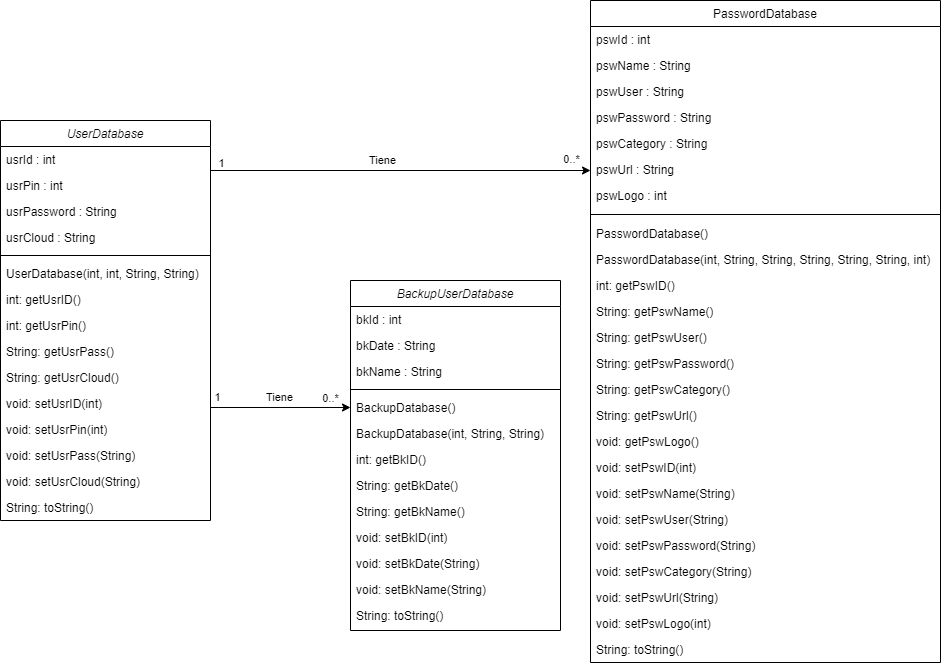

The diagram above was exported from draw.io. Its source (the exported page's mxGraphModel, read from the mxfile embedded in the PNG):
<mxGraphModel dx="1422" dy="752" grid="1" gridSize="10" guides="1" tooltips="1" connect="1" arrows="1" fold="1" page="1" pageScale="1" pageWidth="827" pageHeight="1169" math="0" shadow="0">
  <root>
    <mxCell id="WIyWlLk6GJQsqaUBKTNV-0" />
    <mxCell id="WIyWlLk6GJQsqaUBKTNV-1" parent="WIyWlLk6GJQsqaUBKTNV-0" />
    <mxCell id="zkfFHV4jXpPFQw0GAbJ--0" value="UserDatabase" style="swimlane;fontStyle=2;align=center;verticalAlign=top;childLayout=stackLayout;horizontal=1;startSize=26;horizontalStack=0;resizeParent=1;resizeLast=0;collapsible=1;marginBottom=0;rounded=0;shadow=0;strokeWidth=1;" parent="WIyWlLk6GJQsqaUBKTNV-1" vertex="1">
      <mxGeometry x="80" y="130" width="210" height="400" as="geometry">
        <mxRectangle x="230" y="140" width="160" height="26" as="alternateBounds" />
      </mxGeometry>
    </mxCell>
    <mxCell id="zkfFHV4jXpPFQw0GAbJ--1" value="usrId : int" style="text;align=left;verticalAlign=top;spacingLeft=4;spacingRight=4;overflow=hidden;rotatable=0;points=[[0,0.5],[1,0.5]];portConstraint=eastwest;" parent="zkfFHV4jXpPFQw0GAbJ--0" vertex="1">
      <mxGeometry y="26" width="210" height="26" as="geometry" />
    </mxCell>
    <mxCell id="zkfFHV4jXpPFQw0GAbJ--2" value="usrPin : int" style="text;align=left;verticalAlign=top;spacingLeft=4;spacingRight=4;overflow=hidden;rotatable=0;points=[[0,0.5],[1,0.5]];portConstraint=eastwest;rounded=0;shadow=0;html=0;" parent="zkfFHV4jXpPFQw0GAbJ--0" vertex="1">
      <mxGeometry y="52" width="210" height="26" as="geometry" />
    </mxCell>
    <mxCell id="zkfFHV4jXpPFQw0GAbJ--3" value="usrPassword : String" style="text;align=left;verticalAlign=top;spacingLeft=4;spacingRight=4;overflow=hidden;rotatable=0;points=[[0,0.5],[1,0.5]];portConstraint=eastwest;rounded=0;shadow=0;html=0;" parent="zkfFHV4jXpPFQw0GAbJ--0" vertex="1">
      <mxGeometry y="78" width="210" height="26" as="geometry" />
    </mxCell>
    <mxCell id="3Ne54DzOua5Hqt9bCGEU-0" value="usrCloud : String" style="text;align=left;verticalAlign=top;spacingLeft=4;spacingRight=4;overflow=hidden;rotatable=0;points=[[0,0.5],[1,0.5]];portConstraint=eastwest;rounded=0;shadow=0;html=0;" parent="zkfFHV4jXpPFQw0GAbJ--0" vertex="1">
      <mxGeometry y="104" width="210" height="26" as="geometry" />
    </mxCell>
    <mxCell id="zkfFHV4jXpPFQw0GAbJ--4" value="" style="line;html=1;strokeWidth=1;align=left;verticalAlign=middle;spacingTop=-1;spacingLeft=3;spacingRight=3;rotatable=0;labelPosition=right;points=[];portConstraint=eastwest;" parent="zkfFHV4jXpPFQw0GAbJ--0" vertex="1">
      <mxGeometry y="130" width="210" height="10" as="geometry" />
    </mxCell>
    <mxCell id="zkfFHV4jXpPFQw0GAbJ--5" value="UserDatabase(int, int, String, String)" style="text;align=left;verticalAlign=top;spacingLeft=4;spacingRight=4;overflow=hidden;rotatable=0;points=[[0,0.5],[1,0.5]];portConstraint=eastwest;" parent="zkfFHV4jXpPFQw0GAbJ--0" vertex="1">
      <mxGeometry y="140" width="210" height="26" as="geometry" />
    </mxCell>
    <mxCell id="3Ne54DzOua5Hqt9bCGEU-2" value="int: getUsrID()" style="text;align=left;verticalAlign=top;spacingLeft=4;spacingRight=4;overflow=hidden;rotatable=0;points=[[0,0.5],[1,0.5]];portConstraint=eastwest;rounded=0;shadow=0;html=0;" parent="zkfFHV4jXpPFQw0GAbJ--0" vertex="1">
      <mxGeometry y="166" width="210" height="26" as="geometry" />
    </mxCell>
    <mxCell id="3Ne54DzOua5Hqt9bCGEU-3" value="int: getUsrPin()" style="text;align=left;verticalAlign=top;spacingLeft=4;spacingRight=4;overflow=hidden;rotatable=0;points=[[0,0.5],[1,0.5]];portConstraint=eastwest;rounded=0;shadow=0;html=0;" parent="zkfFHV4jXpPFQw0GAbJ--0" vertex="1">
      <mxGeometry y="192" width="210" height="26" as="geometry" />
    </mxCell>
    <mxCell id="3Ne54DzOua5Hqt9bCGEU-4" value="String: getUsrPass()" style="text;align=left;verticalAlign=top;spacingLeft=4;spacingRight=4;overflow=hidden;rotatable=0;points=[[0,0.5],[1,0.5]];portConstraint=eastwest;rounded=0;shadow=0;html=0;" parent="zkfFHV4jXpPFQw0GAbJ--0" vertex="1">
      <mxGeometry y="218" width="210" height="26" as="geometry" />
    </mxCell>
    <mxCell id="3Ne54DzOua5Hqt9bCGEU-5" value="String: getUsrCloud()" style="text;align=left;verticalAlign=top;spacingLeft=4;spacingRight=4;overflow=hidden;rotatable=0;points=[[0,0.5],[1,0.5]];portConstraint=eastwest;rounded=0;shadow=0;html=0;" parent="zkfFHV4jXpPFQw0GAbJ--0" vertex="1">
      <mxGeometry y="244" width="210" height="26" as="geometry" />
    </mxCell>
    <mxCell id="3Ne54DzOua5Hqt9bCGEU-11" value="void: setUsrID(int)" style="text;align=left;verticalAlign=top;spacingLeft=4;spacingRight=4;overflow=hidden;rotatable=0;points=[[0,0.5],[1,0.5]];portConstraint=eastwest;rounded=0;shadow=0;html=0;" parent="zkfFHV4jXpPFQw0GAbJ--0" vertex="1">
      <mxGeometry y="270" width="210" height="26" as="geometry" />
    </mxCell>
    <mxCell id="3Ne54DzOua5Hqt9bCGEU-12" value="void: setUsrPin(int)" style="text;align=left;verticalAlign=top;spacingLeft=4;spacingRight=4;overflow=hidden;rotatable=0;points=[[0,0.5],[1,0.5]];portConstraint=eastwest;rounded=0;shadow=0;html=0;" parent="zkfFHV4jXpPFQw0GAbJ--0" vertex="1">
      <mxGeometry y="296" width="210" height="26" as="geometry" />
    </mxCell>
    <mxCell id="3Ne54DzOua5Hqt9bCGEU-13" value="void: setUsrPass(String)" style="text;align=left;verticalAlign=top;spacingLeft=4;spacingRight=4;overflow=hidden;rotatable=0;points=[[0,0.5],[1,0.5]];portConstraint=eastwest;rounded=0;shadow=0;html=0;" parent="zkfFHV4jXpPFQw0GAbJ--0" vertex="1">
      <mxGeometry y="322" width="210" height="26" as="geometry" />
    </mxCell>
    <mxCell id="3Ne54DzOua5Hqt9bCGEU-14" value="void: setUsrCloud(String)" style="text;align=left;verticalAlign=top;spacingLeft=4;spacingRight=4;overflow=hidden;rotatable=0;points=[[0,0.5],[1,0.5]];portConstraint=eastwest;rounded=0;shadow=0;html=0;" parent="zkfFHV4jXpPFQw0GAbJ--0" vertex="1">
      <mxGeometry y="348" width="210" height="26" as="geometry" />
    </mxCell>
    <mxCell id="3Ne54DzOua5Hqt9bCGEU-15" value="String: toString()" style="text;align=left;verticalAlign=top;spacingLeft=4;spacingRight=4;overflow=hidden;rotatable=0;points=[[0,0.5],[1,0.5]];portConstraint=eastwest;rounded=0;shadow=0;html=0;" parent="zkfFHV4jXpPFQw0GAbJ--0" vertex="1">
      <mxGeometry y="374" width="210" height="26" as="geometry" />
    </mxCell>
    <mxCell id="zkfFHV4jXpPFQw0GAbJ--17" value="PasswordDatabase" style="swimlane;fontStyle=0;align=center;verticalAlign=top;childLayout=stackLayout;horizontal=1;startSize=26;horizontalStack=0;resizeParent=1;resizeLast=0;collapsible=1;marginBottom=0;rounded=0;shadow=0;strokeWidth=1;" parent="WIyWlLk6GJQsqaUBKTNV-1" vertex="1">
      <mxGeometry x="670" y="10" width="350" height="662" as="geometry">
        <mxRectangle x="550" y="140" width="160" height="26" as="alternateBounds" />
      </mxGeometry>
    </mxCell>
    <mxCell id="zkfFHV4jXpPFQw0GAbJ--18" value="pswId : int" style="text;align=left;verticalAlign=top;spacingLeft=4;spacingRight=4;overflow=hidden;rotatable=0;points=[[0,0.5],[1,0.5]];portConstraint=eastwest;" parent="zkfFHV4jXpPFQw0GAbJ--17" vertex="1">
      <mxGeometry y="26" width="350" height="26" as="geometry" />
    </mxCell>
    <mxCell id="zkfFHV4jXpPFQw0GAbJ--19" value="pswName : String" style="text;align=left;verticalAlign=top;spacingLeft=4;spacingRight=4;overflow=hidden;rotatable=0;points=[[0,0.5],[1,0.5]];portConstraint=eastwest;rounded=0;shadow=0;html=0;" parent="zkfFHV4jXpPFQw0GAbJ--17" vertex="1">
      <mxGeometry y="52" width="350" height="26" as="geometry" />
    </mxCell>
    <mxCell id="zkfFHV4jXpPFQw0GAbJ--20" value="pswUser : String" style="text;align=left;verticalAlign=top;spacingLeft=4;spacingRight=4;overflow=hidden;rotatable=0;points=[[0,0.5],[1,0.5]];portConstraint=eastwest;rounded=0;shadow=0;html=0;" parent="zkfFHV4jXpPFQw0GAbJ--17" vertex="1">
      <mxGeometry y="78" width="350" height="26" as="geometry" />
    </mxCell>
    <mxCell id="zkfFHV4jXpPFQw0GAbJ--21" value="pswPassword : String" style="text;align=left;verticalAlign=top;spacingLeft=4;spacingRight=4;overflow=hidden;rotatable=0;points=[[0,0.5],[1,0.5]];portConstraint=eastwest;rounded=0;shadow=0;html=0;" parent="zkfFHV4jXpPFQw0GAbJ--17" vertex="1">
      <mxGeometry y="104" width="350" height="26" as="geometry" />
    </mxCell>
    <mxCell id="zkfFHV4jXpPFQw0GAbJ--22" value="pswCategory : String" style="text;align=left;verticalAlign=top;spacingLeft=4;spacingRight=4;overflow=hidden;rotatable=0;points=[[0,0.5],[1,0.5]];portConstraint=eastwest;rounded=0;shadow=0;html=0;" parent="zkfFHV4jXpPFQw0GAbJ--17" vertex="1">
      <mxGeometry y="130" width="350" height="26" as="geometry" />
    </mxCell>
    <mxCell id="3Ne54DzOua5Hqt9bCGEU-16" value="pswUrl : String" style="text;align=left;verticalAlign=top;spacingLeft=4;spacingRight=4;overflow=hidden;rotatable=0;points=[[0,0.5],[1,0.5]];portConstraint=eastwest;rounded=0;shadow=0;html=0;" parent="zkfFHV4jXpPFQw0GAbJ--17" vertex="1">
      <mxGeometry y="156" width="350" height="26" as="geometry" />
    </mxCell>
    <mxCell id="3Ne54DzOua5Hqt9bCGEU-17" value="pswLogo : int" style="text;align=left;verticalAlign=top;spacingLeft=4;spacingRight=4;overflow=hidden;rotatable=0;points=[[0,0.5],[1,0.5]];portConstraint=eastwest;rounded=0;shadow=0;html=0;" parent="zkfFHV4jXpPFQw0GAbJ--17" vertex="1">
      <mxGeometry y="182" width="350" height="26" as="geometry" />
    </mxCell>
    <mxCell id="zkfFHV4jXpPFQw0GAbJ--23" value="" style="line;html=1;strokeWidth=1;align=left;verticalAlign=middle;spacingTop=-1;spacingLeft=3;spacingRight=3;rotatable=0;labelPosition=right;points=[];portConstraint=eastwest;" parent="zkfFHV4jXpPFQw0GAbJ--17" vertex="1">
      <mxGeometry y="208" width="350" height="12" as="geometry" />
    </mxCell>
    <mxCell id="zkfFHV4jXpPFQw0GAbJ--24" value="PasswordDatabase()" style="text;align=left;verticalAlign=top;spacingLeft=4;spacingRight=4;overflow=hidden;rotatable=0;points=[[0,0.5],[1,0.5]];portConstraint=eastwest;" parent="zkfFHV4jXpPFQw0GAbJ--17" vertex="1">
      <mxGeometry y="220" width="350" height="26" as="geometry" />
    </mxCell>
    <mxCell id="zkfFHV4jXpPFQw0GAbJ--25" value="PasswordDatabase(int, String, String, String, String, String, int)" style="text;align=left;verticalAlign=top;spacingLeft=4;spacingRight=4;overflow=hidden;rotatable=0;points=[[0,0.5],[1,0.5]];portConstraint=eastwest;" parent="zkfFHV4jXpPFQw0GAbJ--17" vertex="1">
      <mxGeometry y="246" width="350" height="26" as="geometry" />
    </mxCell>
    <mxCell id="3Ne54DzOua5Hqt9bCGEU-18" value="int: getPswID()" style="text;align=left;verticalAlign=top;spacingLeft=4;spacingRight=4;overflow=hidden;rotatable=0;points=[[0,0.5],[1,0.5]];portConstraint=eastwest;" parent="zkfFHV4jXpPFQw0GAbJ--17" vertex="1">
      <mxGeometry y="272" width="350" height="26" as="geometry" />
    </mxCell>
    <mxCell id="3Ne54DzOua5Hqt9bCGEU-19" value="String: getPswName()" style="text;align=left;verticalAlign=top;spacingLeft=4;spacingRight=4;overflow=hidden;rotatable=0;points=[[0,0.5],[1,0.5]];portConstraint=eastwest;" parent="zkfFHV4jXpPFQw0GAbJ--17" vertex="1">
      <mxGeometry y="298" width="350" height="26" as="geometry" />
    </mxCell>
    <mxCell id="3Ne54DzOua5Hqt9bCGEU-20" value="String: getPswUser()" style="text;align=left;verticalAlign=top;spacingLeft=4;spacingRight=4;overflow=hidden;rotatable=0;points=[[0,0.5],[1,0.5]];portConstraint=eastwest;" parent="zkfFHV4jXpPFQw0GAbJ--17" vertex="1">
      <mxGeometry y="324" width="350" height="26" as="geometry" />
    </mxCell>
    <mxCell id="3Ne54DzOua5Hqt9bCGEU-21" value="String: getPswPassword()" style="text;align=left;verticalAlign=top;spacingLeft=4;spacingRight=4;overflow=hidden;rotatable=0;points=[[0,0.5],[1,0.5]];portConstraint=eastwest;" parent="zkfFHV4jXpPFQw0GAbJ--17" vertex="1">
      <mxGeometry y="350" width="350" height="26" as="geometry" />
    </mxCell>
    <mxCell id="3Ne54DzOua5Hqt9bCGEU-22" value="String: getPswCategory()" style="text;align=left;verticalAlign=top;spacingLeft=4;spacingRight=4;overflow=hidden;rotatable=0;points=[[0,0.5],[1,0.5]];portConstraint=eastwest;" parent="zkfFHV4jXpPFQw0GAbJ--17" vertex="1">
      <mxGeometry y="376" width="350" height="26" as="geometry" />
    </mxCell>
    <mxCell id="3Ne54DzOua5Hqt9bCGEU-24" value="String: getPswUrl()" style="text;align=left;verticalAlign=top;spacingLeft=4;spacingRight=4;overflow=hidden;rotatable=0;points=[[0,0.5],[1,0.5]];portConstraint=eastwest;" parent="zkfFHV4jXpPFQw0GAbJ--17" vertex="1">
      <mxGeometry y="402" width="350" height="26" as="geometry" />
    </mxCell>
    <mxCell id="3Ne54DzOua5Hqt9bCGEU-23" value="void: getPswLogo()" style="text;align=left;verticalAlign=top;spacingLeft=4;spacingRight=4;overflow=hidden;rotatable=0;points=[[0,0.5],[1,0.5]];portConstraint=eastwest;" parent="zkfFHV4jXpPFQw0GAbJ--17" vertex="1">
      <mxGeometry y="428" width="350" height="26" as="geometry" />
    </mxCell>
    <mxCell id="3Ne54DzOua5Hqt9bCGEU-25" value="void: setPswID(int)" style="text;align=left;verticalAlign=top;spacingLeft=4;spacingRight=4;overflow=hidden;rotatable=0;points=[[0,0.5],[1,0.5]];portConstraint=eastwest;" parent="zkfFHV4jXpPFQw0GAbJ--17" vertex="1">
      <mxGeometry y="454" width="350" height="26" as="geometry" />
    </mxCell>
    <mxCell id="3Ne54DzOua5Hqt9bCGEU-26" value="void: setPswName(String)" style="text;align=left;verticalAlign=top;spacingLeft=4;spacingRight=4;overflow=hidden;rotatable=0;points=[[0,0.5],[1,0.5]];portConstraint=eastwest;" parent="zkfFHV4jXpPFQw0GAbJ--17" vertex="1">
      <mxGeometry y="480" width="350" height="26" as="geometry" />
    </mxCell>
    <mxCell id="3Ne54DzOua5Hqt9bCGEU-27" value="void: setPswUser(String)" style="text;align=left;verticalAlign=top;spacingLeft=4;spacingRight=4;overflow=hidden;rotatable=0;points=[[0,0.5],[1,0.5]];portConstraint=eastwest;" parent="zkfFHV4jXpPFQw0GAbJ--17" vertex="1">
      <mxGeometry y="506" width="350" height="26" as="geometry" />
    </mxCell>
    <mxCell id="3Ne54DzOua5Hqt9bCGEU-28" value="void: setPswPassword(String)" style="text;align=left;verticalAlign=top;spacingLeft=4;spacingRight=4;overflow=hidden;rotatable=0;points=[[0,0.5],[1,0.5]];portConstraint=eastwest;" parent="zkfFHV4jXpPFQw0GAbJ--17" vertex="1">
      <mxGeometry y="532" width="350" height="26" as="geometry" />
    </mxCell>
    <mxCell id="3Ne54DzOua5Hqt9bCGEU-29" value="void: setPswCategory(String)" style="text;align=left;verticalAlign=top;spacingLeft=4;spacingRight=4;overflow=hidden;rotatable=0;points=[[0,0.5],[1,0.5]];portConstraint=eastwest;" parent="zkfFHV4jXpPFQw0GAbJ--17" vertex="1">
      <mxGeometry y="558" width="350" height="26" as="geometry" />
    </mxCell>
    <mxCell id="3Ne54DzOua5Hqt9bCGEU-30" value="void: setPswUrl(String)" style="text;align=left;verticalAlign=top;spacingLeft=4;spacingRight=4;overflow=hidden;rotatable=0;points=[[0,0.5],[1,0.5]];portConstraint=eastwest;" parent="zkfFHV4jXpPFQw0GAbJ--17" vertex="1">
      <mxGeometry y="584" width="350" height="26" as="geometry" />
    </mxCell>
    <mxCell id="3Ne54DzOua5Hqt9bCGEU-31" value="void: setPswLogo(int)" style="text;align=left;verticalAlign=top;spacingLeft=4;spacingRight=4;overflow=hidden;rotatable=0;points=[[0,0.5],[1,0.5]];portConstraint=eastwest;" parent="zkfFHV4jXpPFQw0GAbJ--17" vertex="1">
      <mxGeometry y="610" width="350" height="26" as="geometry" />
    </mxCell>
    <mxCell id="3Ne54DzOua5Hqt9bCGEU-32" value="String: toString()" style="text;align=left;verticalAlign=top;spacingLeft=4;spacingRight=4;overflow=hidden;rotatable=0;points=[[0,0.5],[1,0.5]];portConstraint=eastwest;" parent="zkfFHV4jXpPFQw0GAbJ--17" vertex="1">
      <mxGeometry y="636" width="350" height="26" as="geometry" />
    </mxCell>
    <mxCell id="3Ne54DzOua5Hqt9bCGEU-33" value="BackupUserDatabase" style="swimlane;fontStyle=2;align=center;verticalAlign=top;childLayout=stackLayout;horizontal=1;startSize=26;horizontalStack=0;resizeParent=1;resizeLast=0;collapsible=1;marginBottom=0;rounded=0;shadow=0;strokeWidth=1;" parent="WIyWlLk6GJQsqaUBKTNV-1" vertex="1">
      <mxGeometry x="430" y="290" width="210" height="350" as="geometry">
        <mxRectangle x="230" y="140" width="160" height="26" as="alternateBounds" />
      </mxGeometry>
    </mxCell>
    <mxCell id="3Ne54DzOua5Hqt9bCGEU-34" value="bkId : int" style="text;align=left;verticalAlign=top;spacingLeft=4;spacingRight=4;overflow=hidden;rotatable=0;points=[[0,0.5],[1,0.5]];portConstraint=eastwest;" parent="3Ne54DzOua5Hqt9bCGEU-33" vertex="1">
      <mxGeometry y="26" width="210" height="26" as="geometry" />
    </mxCell>
    <mxCell id="3Ne54DzOua5Hqt9bCGEU-35" value="bkDate : String" style="text;align=left;verticalAlign=top;spacingLeft=4;spacingRight=4;overflow=hidden;rotatable=0;points=[[0,0.5],[1,0.5]];portConstraint=eastwest;rounded=0;shadow=0;html=0;" parent="3Ne54DzOua5Hqt9bCGEU-33" vertex="1">
      <mxGeometry y="52" width="210" height="26" as="geometry" />
    </mxCell>
    <mxCell id="3Ne54DzOua5Hqt9bCGEU-36" value="bkName : String" style="text;align=left;verticalAlign=top;spacingLeft=4;spacingRight=4;overflow=hidden;rotatable=0;points=[[0,0.5],[1,0.5]];portConstraint=eastwest;rounded=0;shadow=0;html=0;" parent="3Ne54DzOua5Hqt9bCGEU-33" vertex="1">
      <mxGeometry y="78" width="210" height="26" as="geometry" />
    </mxCell>
    <mxCell id="3Ne54DzOua5Hqt9bCGEU-38" value="" style="line;html=1;strokeWidth=1;align=left;verticalAlign=middle;spacingTop=-1;spacingLeft=3;spacingRight=3;rotatable=0;labelPosition=right;points=[];portConstraint=eastwest;" parent="3Ne54DzOua5Hqt9bCGEU-33" vertex="1">
      <mxGeometry y="104" width="210" height="10" as="geometry" />
    </mxCell>
    <mxCell id="3Ne54DzOua5Hqt9bCGEU-39" value="BackupDatabase()" style="text;align=left;verticalAlign=top;spacingLeft=4;spacingRight=4;overflow=hidden;rotatable=0;points=[[0,0.5],[1,0.5]];portConstraint=eastwest;" parent="3Ne54DzOua5Hqt9bCGEU-33" vertex="1">
      <mxGeometry y="114" width="210" height="26" as="geometry" />
    </mxCell>
    <mxCell id="3Ne54DzOua5Hqt9bCGEU-49" value="BackupDatabase(int, String, String)" style="text;align=left;verticalAlign=top;spacingLeft=4;spacingRight=4;overflow=hidden;rotatable=0;points=[[0,0.5],[1,0.5]];portConstraint=eastwest;" parent="3Ne54DzOua5Hqt9bCGEU-33" vertex="1">
      <mxGeometry y="140" width="210" height="26" as="geometry" />
    </mxCell>
    <mxCell id="3Ne54DzOua5Hqt9bCGEU-40" value="int: getBkID()" style="text;align=left;verticalAlign=top;spacingLeft=4;spacingRight=4;overflow=hidden;rotatable=0;points=[[0,0.5],[1,0.5]];portConstraint=eastwest;rounded=0;shadow=0;html=0;" parent="3Ne54DzOua5Hqt9bCGEU-33" vertex="1">
      <mxGeometry y="166" width="210" height="26" as="geometry" />
    </mxCell>
    <mxCell id="3Ne54DzOua5Hqt9bCGEU-42" value="String: getBkDate()" style="text;align=left;verticalAlign=top;spacingLeft=4;spacingRight=4;overflow=hidden;rotatable=0;points=[[0,0.5],[1,0.5]];portConstraint=eastwest;rounded=0;shadow=0;html=0;" parent="3Ne54DzOua5Hqt9bCGEU-33" vertex="1">
      <mxGeometry y="192" width="210" height="26" as="geometry" />
    </mxCell>
    <mxCell id="3Ne54DzOua5Hqt9bCGEU-43" value="String: getBkName()" style="text;align=left;verticalAlign=top;spacingLeft=4;spacingRight=4;overflow=hidden;rotatable=0;points=[[0,0.5],[1,0.5]];portConstraint=eastwest;rounded=0;shadow=0;html=0;" parent="3Ne54DzOua5Hqt9bCGEU-33" vertex="1">
      <mxGeometry y="218" width="210" height="26" as="geometry" />
    </mxCell>
    <mxCell id="3Ne54DzOua5Hqt9bCGEU-44" value="void: setBkID(int)" style="text;align=left;verticalAlign=top;spacingLeft=4;spacingRight=4;overflow=hidden;rotatable=0;points=[[0,0.5],[1,0.5]];portConstraint=eastwest;rounded=0;shadow=0;html=0;" parent="3Ne54DzOua5Hqt9bCGEU-33" vertex="1">
      <mxGeometry y="244" width="210" height="26" as="geometry" />
    </mxCell>
    <mxCell id="3Ne54DzOua5Hqt9bCGEU-46" value="void: setBkDate(String)" style="text;align=left;verticalAlign=top;spacingLeft=4;spacingRight=4;overflow=hidden;rotatable=0;points=[[0,0.5],[1,0.5]];portConstraint=eastwest;rounded=0;shadow=0;html=0;" parent="3Ne54DzOua5Hqt9bCGEU-33" vertex="1">
      <mxGeometry y="270" width="210" height="26" as="geometry" />
    </mxCell>
    <mxCell id="3Ne54DzOua5Hqt9bCGEU-47" value="void: setBkName(String)" style="text;align=left;verticalAlign=top;spacingLeft=4;spacingRight=4;overflow=hidden;rotatable=0;points=[[0,0.5],[1,0.5]];portConstraint=eastwest;rounded=0;shadow=0;html=0;" parent="3Ne54DzOua5Hqt9bCGEU-33" vertex="1">
      <mxGeometry y="296" width="210" height="26" as="geometry" />
    </mxCell>
    <mxCell id="3Ne54DzOua5Hqt9bCGEU-48" value="String: toString()" style="text;align=left;verticalAlign=top;spacingLeft=4;spacingRight=4;overflow=hidden;rotatable=0;points=[[0,0.5],[1,0.5]];portConstraint=eastwest;rounded=0;shadow=0;html=0;" parent="3Ne54DzOua5Hqt9bCGEU-33" vertex="1">
      <mxGeometry y="322" width="210" height="26" as="geometry" />
    </mxCell>
    <mxCell id="RgXsSsMTpJpTKLuJ1d84-2" style="edgeStyle=orthogonalEdgeStyle;rounded=0;orthogonalLoop=1;jettySize=auto;html=1;exitX=1;exitY=0.5;exitDx=0;exitDy=0;entryX=0;entryY=0.5;entryDx=0;entryDy=0;" edge="1" parent="WIyWlLk6GJQsqaUBKTNV-1" source="3Ne54DzOua5Hqt9bCGEU-11" target="3Ne54DzOua5Hqt9bCGEU-39">
      <mxGeometry relative="1" as="geometry">
        <Array as="points">
          <mxPoint x="290" y="417" />
        </Array>
      </mxGeometry>
    </mxCell>
    <mxCell id="RgXsSsMTpJpTKLuJ1d84-3" value="Tiene" style="edgeLabel;html=1;align=center;verticalAlign=middle;resizable=0;points=[];" vertex="1" connectable="0" parent="RgXsSsMTpJpTKLuJ1d84-2">
      <mxGeometry x="-0.0248" y="-2" relative="1" as="geometry">
        <mxPoint x="2" y="-13" as="offset" />
      </mxGeometry>
    </mxCell>
    <mxCell id="RgXsSsMTpJpTKLuJ1d84-4" value="1" style="edgeLabel;html=1;align=center;verticalAlign=middle;resizable=0;points=[];" vertex="1" connectable="0" parent="RgXsSsMTpJpTKLuJ1d84-2">
      <mxGeometry x="-0.6888" y="3" relative="1" as="geometry">
        <mxPoint x="-12" y="-8" as="offset" />
      </mxGeometry>
    </mxCell>
    <mxCell id="RgXsSsMTpJpTKLuJ1d84-5" value="0..*" style="edgeLabel;html=1;align=center;verticalAlign=middle;resizable=0;points=[];" vertex="1" connectable="0" parent="RgXsSsMTpJpTKLuJ1d84-2">
      <mxGeometry x="0.7272" y="-3" relative="1" as="geometry">
        <mxPoint x="-1" y="-13" as="offset" />
      </mxGeometry>
    </mxCell>
    <mxCell id="RgXsSsMTpJpTKLuJ1d84-1" style="edgeStyle=orthogonalEdgeStyle;rounded=0;orthogonalLoop=1;jettySize=auto;html=1;" edge="1" parent="WIyWlLk6GJQsqaUBKTNV-1">
      <mxGeometry relative="1" as="geometry">
        <mxPoint x="290" y="180" as="sourcePoint" />
        <mxPoint x="670" y="180" as="targetPoint" />
        <Array as="points">
          <mxPoint x="290" y="180" />
          <mxPoint x="670" y="180" />
        </Array>
      </mxGeometry>
    </mxCell>
    <mxCell id="RgXsSsMTpJpTKLuJ1d84-8" value="0..*" style="edgeLabel;html=1;align=center;verticalAlign=middle;resizable=0;points=[];" vertex="1" connectable="0" parent="RgXsSsMTpJpTKLuJ1d84-1">
      <mxGeometry x="0.4309" relative="1" as="geometry">
        <mxPoint x="88" y="-12" as="offset" />
      </mxGeometry>
    </mxCell>
    <mxCell id="RgXsSsMTpJpTKLuJ1d84-6" value="Tiene" style="edgeLabel;html=1;align=center;verticalAlign=middle;resizable=0;points=[];" vertex="1" connectable="0" parent="RgXsSsMTpJpTKLuJ1d84-1">
      <mxGeometry x="0.2344" y="1" relative="1" as="geometry">
        <mxPoint x="-64" y="-10" as="offset" />
      </mxGeometry>
    </mxCell>
    <mxCell id="RgXsSsMTpJpTKLuJ1d84-7" value="1" style="edgeLabel;html=1;align=center;verticalAlign=middle;resizable=0;points=[];" vertex="1" connectable="0" parent="RgXsSsMTpJpTKLuJ1d84-1">
      <mxGeometry x="-0.5921" y="2" relative="1" as="geometry">
        <mxPoint x="-68" y="-6" as="offset" />
      </mxGeometry>
    </mxCell>
  </root>
</mxGraphModel>